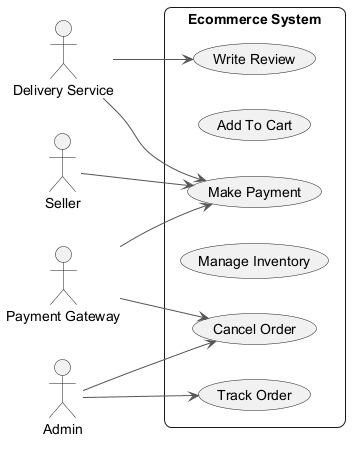

The diagram above was rendered by PlantUML. Its source (embedded in the PNG):
@startuml
skinparam backgroundColor #FFFFFF
skinparam roundCorner 15
skinparam ArrowColor #555555
left to right direction
actor "Delivery Service" as DeliveryService
actor "Seller" as Seller
actor "Admin" as Admin
actor "Payment Gateway" as PaymentGateway
rectangle "Ecommerce System" {
  usecase "Make Payment" as UC_MakePayment
  usecase "Add To Cart" as UC_AddToCart
  usecase "Write Review" as UC_WriteReview
  usecase "Manage Inventory" as UC_ManageInventory
  usecase "Track Order" as UC_TrackOrder
  usecase "Cancel Order" as UC_CancelOrder
}
DeliveryService --> UC_MakePayment
DeliveryService --> UC_WriteReview
Seller --> UC_MakePayment
Admin --> UC_CancelOrder
Admin --> UC_TrackOrder
PaymentGateway --> UC_MakePayment
PaymentGateway --> UC_CancelOrder
@enduml